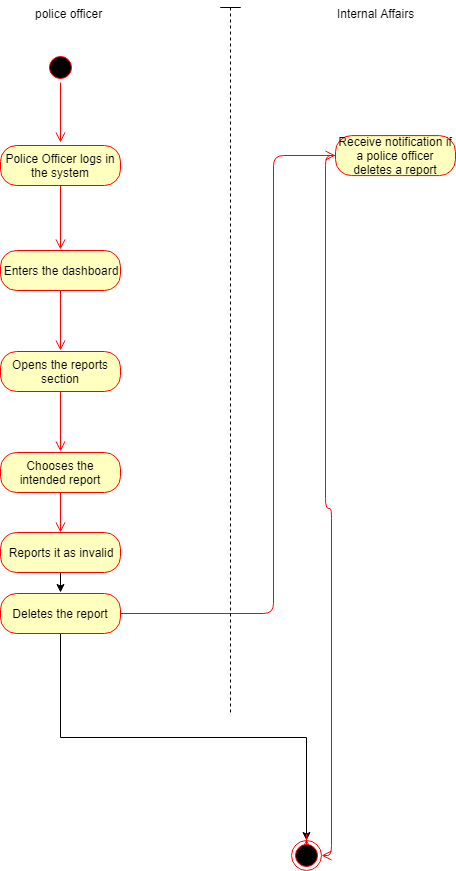

The diagram above was exported from draw.io. Its source (the exported page's mxGraphModel, read from the mxfile embedded in the PNG):
<mxGraphModel dx="1410" dy="933" grid="0" gridSize="10" guides="1" tooltips="1" connect="1" arrows="1" fold="1" page="0" pageScale="1" pageWidth="850" pageHeight="1100" math="0" shadow="0">
  <root>
    <mxCell id="0" />
    <mxCell id="1" parent="0" />
    <mxCell id="7KJyRoRigwOA8IbnddWS-1" value="" style="ellipse;html=1;shape=startState;fillColor=#000000;strokeColor=#ff0000;" parent="1" vertex="1">
      <mxGeometry x="20" y="20" width="30" height="30" as="geometry" />
    </mxCell>
    <mxCell id="7KJyRoRigwOA8IbnddWS-2" value="" style="edgeStyle=orthogonalEdgeStyle;html=1;verticalAlign=bottom;endArrow=open;endSize=8;strokeColor=#ff0000;" parent="1" source="7KJyRoRigwOA8IbnddWS-1" edge="1">
      <mxGeometry relative="1" as="geometry">
        <mxPoint x="35" y="110" as="targetPoint" />
      </mxGeometry>
    </mxCell>
    <mxCell id="7KJyRoRigwOA8IbnddWS-3" value="Police Officer logs in the system" style="rounded=1;whiteSpace=wrap;html=1;arcSize=40;fontColor=#000000;fillColor=#ffffc0;strokeColor=#ff0000;" parent="1" vertex="1">
      <mxGeometry x="-25" y="113" width="120" height="40" as="geometry" />
    </mxCell>
    <mxCell id="7KJyRoRigwOA8IbnddWS-4" value="" style="edgeStyle=orthogonalEdgeStyle;html=1;verticalAlign=bottom;endArrow=open;endSize=8;strokeColor=#ff0000;" parent="1" source="7KJyRoRigwOA8IbnddWS-3" edge="1">
      <mxGeometry relative="1" as="geometry">
        <mxPoint x="35" y="217" as="targetPoint" />
      </mxGeometry>
    </mxCell>
    <mxCell id="7KJyRoRigwOA8IbnddWS-5" value="Enters the dashboard" style="rounded=1;whiteSpace=wrap;html=1;arcSize=40;fontColor=#000000;fillColor=#ffffc0;strokeColor=#ff0000;" parent="1" vertex="1">
      <mxGeometry x="-25" y="218" width="120" height="40" as="geometry" />
    </mxCell>
    <mxCell id="7KJyRoRigwOA8IbnddWS-6" value="" style="edgeStyle=orthogonalEdgeStyle;html=1;verticalAlign=bottom;endArrow=open;endSize=8;strokeColor=#ff0000;" parent="1" source="7KJyRoRigwOA8IbnddWS-5" edge="1">
      <mxGeometry relative="1" as="geometry">
        <mxPoint x="35" y="318" as="targetPoint" />
      </mxGeometry>
    </mxCell>
    <mxCell id="7KJyRoRigwOA8IbnddWS-7" value="Opens the reports section" style="rounded=1;whiteSpace=wrap;html=1;arcSize=40;fontColor=#000000;fillColor=#ffffc0;strokeColor=#ff0000;" parent="1" vertex="1">
      <mxGeometry x="-25" y="319" width="120" height="40" as="geometry" />
    </mxCell>
    <mxCell id="7KJyRoRigwOA8IbnddWS-8" value="" style="edgeStyle=orthogonalEdgeStyle;html=1;verticalAlign=bottom;endArrow=open;endSize=8;strokeColor=#ff0000;" parent="1" source="7KJyRoRigwOA8IbnddWS-7" edge="1">
      <mxGeometry relative="1" as="geometry">
        <mxPoint x="35" y="419" as="targetPoint" />
      </mxGeometry>
    </mxCell>
    <mxCell id="7KJyRoRigwOA8IbnddWS-9" value="Chooses the intended report" style="rounded=1;whiteSpace=wrap;html=1;arcSize=40;fontColor=#000000;fillColor=#ffffc0;strokeColor=#ff0000;" parent="1" vertex="1">
      <mxGeometry x="-25" y="420" width="120" height="40" as="geometry" />
    </mxCell>
    <mxCell id="7KJyRoRigwOA8IbnddWS-10" value="" style="edgeStyle=orthogonalEdgeStyle;html=1;verticalAlign=bottom;endArrow=open;endSize=8;strokeColor=#ff0000;" parent="1" source="7KJyRoRigwOA8IbnddWS-9" target="7KJyRoRigwOA8IbnddWS-11" edge="1">
      <mxGeometry relative="1" as="geometry">
        <mxPoint x="35" y="520" as="targetPoint" />
      </mxGeometry>
    </mxCell>
    <mxCell id="7KJyRoRigwOA8IbnddWS-14" style="edgeStyle=orthogonalEdgeStyle;rounded=0;orthogonalLoop=1;jettySize=auto;html=1;exitX=0.5;exitY=1;exitDx=0;exitDy=0;" parent="1" source="7KJyRoRigwOA8IbnddWS-11" edge="1">
      <mxGeometry relative="1" as="geometry">
        <mxPoint x="35" y="560" as="targetPoint" />
      </mxGeometry>
    </mxCell>
    <mxCell id="7KJyRoRigwOA8IbnddWS-11" value="Reports it as invalid" style="rounded=1;whiteSpace=wrap;html=1;arcSize=40;fontColor=#000000;fillColor=#ffffc0;strokeColor=#ff0000;" parent="1" vertex="1">
      <mxGeometry x="-25" y="500" width="120" height="40" as="geometry" />
    </mxCell>
    <mxCell id="7KJyRoRigwOA8IbnddWS-24" style="edgeStyle=orthogonalEdgeStyle;rounded=0;orthogonalLoop=1;jettySize=auto;html=1;exitX=0.5;exitY=1;exitDx=0;exitDy=0;entryX=0.5;entryY=0;entryDx=0;entryDy=0;" parent="1" source="7KJyRoRigwOA8IbnddWS-12" target="7KJyRoRigwOA8IbnddWS-22" edge="1">
      <mxGeometry relative="1" as="geometry">
        <mxPoint x="281" y="727" as="targetPoint" />
      </mxGeometry>
    </mxCell>
    <mxCell id="7KJyRoRigwOA8IbnddWS-12" value="Deletes the report" style="rounded=1;whiteSpace=wrap;html=1;arcSize=40;fontColor=#000000;fillColor=#ffffc0;strokeColor=#ff0000;" parent="1" vertex="1">
      <mxGeometry x="-25" y="561" width="120" height="40" as="geometry" />
    </mxCell>
    <mxCell id="7KJyRoRigwOA8IbnddWS-13" value="" style="edgeStyle=orthogonalEdgeStyle;html=1;verticalAlign=bottom;endArrow=open;endSize=8;strokeColor=#ff0000;entryX=0;entryY=0.5;entryDx=0;entryDy=0;" parent="1" source="7KJyRoRigwOA8IbnddWS-12" target="7KJyRoRigwOA8IbnddWS-18" edge="1">
      <mxGeometry relative="1" as="geometry">
        <mxPoint x="35" y="661" as="targetPoint" />
        <Array as="points">
          <mxPoint x="248" y="581" />
          <mxPoint x="248" y="123" />
        </Array>
      </mxGeometry>
    </mxCell>
    <mxCell id="7KJyRoRigwOA8IbnddWS-15" value="" style="shape=umlLifeline;participant=umlActor;perimeter=lifelinePerimeter;whiteSpace=wrap;html=1;container=1;collapsible=0;recursiveResize=0;verticalAlign=top;spacingTop=36;labelBackgroundColor=#ffffff;outlineConnect=0;size=0;" parent="1" vertex="1">
      <mxGeometry x="195" y="-25" width="20" height="706" as="geometry" />
    </mxCell>
    <mxCell id="7KJyRoRigwOA8IbnddWS-16" value="police officer" style="text;html=1;" parent="1" vertex="1">
      <mxGeometry x="7.9000244140625" y="-32" width="87" height="28" as="geometry" />
    </mxCell>
    <mxCell id="7KJyRoRigwOA8IbnddWS-17" value="Internal Affairs" style="text;html=1;" parent="1" vertex="1">
      <mxGeometry x="309.9000244140625" y="-32" width="97" height="28" as="geometry" />
    </mxCell>
    <mxCell id="7KJyRoRigwOA8IbnddWS-18" value="Receive notification if a police officer deletes a report" style="rounded=1;whiteSpace=wrap;html=1;arcSize=40;fontColor=#000000;fillColor=#ffffc0;strokeColor=#ff0000;" parent="1" vertex="1">
      <mxGeometry x="310" y="103.0999755859375" width="120" height="40" as="geometry" />
    </mxCell>
    <mxCell id="7KJyRoRigwOA8IbnddWS-19" value="" style="edgeStyle=orthogonalEdgeStyle;html=1;verticalAlign=bottom;endArrow=open;endSize=8;strokeColor=#ff0000;entryX=1;entryY=0.5;entryDx=0;entryDy=0;" parent="1" source="7KJyRoRigwOA8IbnddWS-18" target="7KJyRoRigwOA8IbnddWS-22" edge="1">
      <mxGeometry relative="1" as="geometry">
        <mxPoint x="359" y="732" as="targetPoint" />
      </mxGeometry>
    </mxCell>
    <mxCell id="7KJyRoRigwOA8IbnddWS-21" value="" style="edgeStyle=orthogonalEdgeStyle;html=1;verticalAlign=bottom;endArrow=open;endSize=8;strokeColor=#ff0000;" parent="1" source="7KJyRoRigwOA8IbnddWS-22" edge="1">
      <mxGeometry relative="1" as="geometry">
        <mxPoint x="281" y="807" as="targetPoint" />
      </mxGeometry>
    </mxCell>
    <mxCell id="7KJyRoRigwOA8IbnddWS-22" value="" style="ellipse;html=1;shape=endState;fillColor=#000000;strokeColor=#ff0000;" parent="1" vertex="1">
      <mxGeometry x="266" y="808" width="30" height="30" as="geometry" />
    </mxCell>
  </root>
</mxGraphModel>